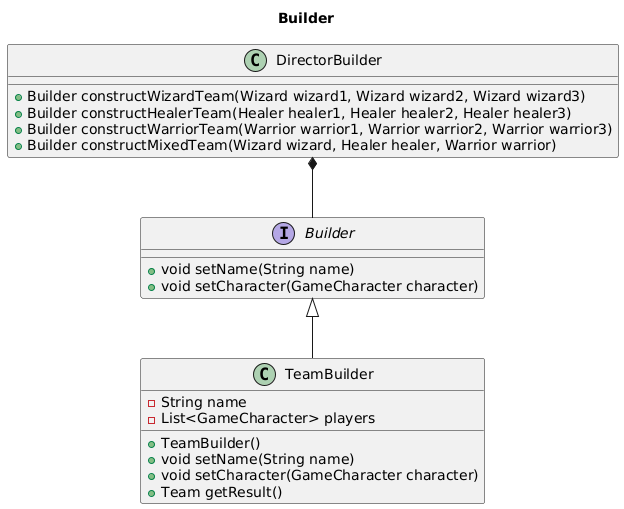

The diagram above was rendered by PlantUML. Its source (embedded in the PNG):
@startuml
title Builder

interface Builder {
    + void setName(String name)
    + void setCharacter(GameCharacter character)
}

class TeamBuilder {
    - String name
    - List<GameCharacter> players
    
    + TeamBuilder()
    + void setName(String name)
    + void setCharacter(GameCharacter character)
    + Team getResult()
}

class DirectorBuilder {
    + Builder constructWizardTeam(Wizard wizard1, Wizard wizard2, Wizard wizard3)
    + Builder constructHealerTeam(Healer healer1, Healer healer2, Healer healer3)
    + Builder constructWarriorTeam(Warrior warrior1, Warrior warrior2, Warrior warrior3)
    + Builder constructMixedTeam(Wizard wizard, Healer healer, Warrior warrior)
}

Builder <|-- TeamBuilder

DirectorBuilder *-- Builder
@enduml